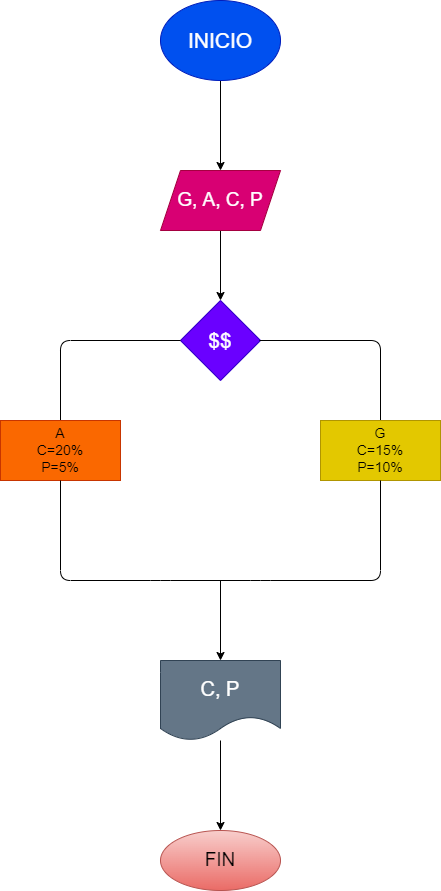

The diagram above was exported from draw.io. Its source (the exported page's mxGraphModel, read from the mxfile embedded in the PNG):
<mxGraphModel dx="1204" dy="790" grid="1" gridSize="10" guides="1" tooltips="1" connect="1" arrows="1" fold="1" page="1" pageScale="1" pageWidth="827" pageHeight="1169" math="0" shadow="0">
  <root>
    <mxCell id="0" />
    <mxCell id="1" parent="0" />
    <mxCell id="4" value="" style="edgeStyle=none;html=1;" edge="1" parent="1" source="2" target="3">
      <mxGeometry relative="1" as="geometry" />
    </mxCell>
    <mxCell id="2" value="&lt;font style=&quot;font-size: 21px&quot;&gt;INICIO&lt;/font&gt;" style="ellipse;whiteSpace=wrap;html=1;fillColor=#0050ef;fontColor=#ffffff;strokeColor=#001DBC;" vertex="1" parent="1">
      <mxGeometry x="340" y="20" width="120" height="80" as="geometry" />
    </mxCell>
    <mxCell id="6" value="" style="edgeStyle=none;html=1;" edge="1" parent="1" source="3" target="5">
      <mxGeometry relative="1" as="geometry" />
    </mxCell>
    <mxCell id="3" value="&lt;font style=&quot;font-size: 19px&quot;&gt;G, A, C, P&lt;/font&gt;" style="shape=parallelogram;perimeter=parallelogramPerimeter;whiteSpace=wrap;html=1;fixedSize=1;fillColor=#d80073;fontColor=#ffffff;strokeColor=#A50040;" vertex="1" parent="1">
      <mxGeometry x="340" y="190" width="120" height="60" as="geometry" />
    </mxCell>
    <mxCell id="5" value="&lt;font style=&quot;font-size: 21px&quot;&gt;$$&lt;/font&gt;" style="rhombus;whiteSpace=wrap;html=1;fillColor=#6a00ff;fontColor=#ffffff;strokeColor=#3700CC;" vertex="1" parent="1">
      <mxGeometry x="360" y="320" width="80" height="80" as="geometry" />
    </mxCell>
    <mxCell id="7" value="" style="endArrow=none;html=1;exitX=0.5;exitY=0;exitDx=0;exitDy=0;" edge="1" parent="1">
      <mxGeometry width="50" height="50" relative="1" as="geometry">
        <mxPoint x="240" y="440" as="sourcePoint" />
        <mxPoint x="360" y="360" as="targetPoint" />
        <Array as="points">
          <mxPoint x="240" y="360" />
        </Array>
      </mxGeometry>
    </mxCell>
    <mxCell id="9" value="" style="endArrow=none;html=1;exitX=0.5;exitY=0;exitDx=0;exitDy=0;" edge="1" parent="1">
      <mxGeometry width="50" height="50" relative="1" as="geometry">
        <mxPoint x="560" y="440" as="sourcePoint" />
        <mxPoint x="439" y="360" as="targetPoint" />
        <Array as="points">
          <mxPoint x="560" y="360" />
        </Array>
      </mxGeometry>
    </mxCell>
    <mxCell id="16" value="&lt;font style=&quot;font-size: 14px&quot;&gt;A&lt;br&gt;C=20%&lt;br&gt;P=5%&lt;/font&gt;" style="rounded=0;whiteSpace=wrap;html=1;fillColor=#fa6800;fontColor=#000000;strokeColor=#C73500;" vertex="1" parent="1">
      <mxGeometry x="180" y="440" width="120" height="60" as="geometry" />
    </mxCell>
    <mxCell id="18" value="&lt;font style=&quot;font-size: 14px&quot;&gt;G&lt;br&gt;C=15%&lt;br&gt;P=10%&lt;/font&gt;" style="rounded=0;whiteSpace=wrap;html=1;fillColor=#e3c800;fontColor=#000000;strokeColor=#B09500;" vertex="1" parent="1">
      <mxGeometry x="500" y="440" width="120" height="60" as="geometry" />
    </mxCell>
    <mxCell id="20" value="" style="endArrow=none;html=1;entryX=0.5;entryY=1;entryDx=0;entryDy=0;" edge="1" parent="1" target="18">
      <mxGeometry width="50" height="50" relative="1" as="geometry">
        <mxPoint x="240" y="500" as="sourcePoint" />
        <mxPoint x="440" y="500" as="targetPoint" />
        <Array as="points">
          <mxPoint x="240" y="600" />
          <mxPoint x="340" y="600" />
          <mxPoint x="440" y="600" />
          <mxPoint x="560" y="600" />
        </Array>
      </mxGeometry>
    </mxCell>
    <mxCell id="22" value="" style="endArrow=classic;html=1;" edge="1" parent="1">
      <mxGeometry width="50" height="50" relative="1" as="geometry">
        <mxPoint x="400" y="600" as="sourcePoint" />
        <mxPoint x="400" y="680" as="targetPoint" />
      </mxGeometry>
    </mxCell>
    <mxCell id="25" value="" style="edgeStyle=none;html=1;" edge="1" parent="1" source="23" target="24">
      <mxGeometry relative="1" as="geometry" />
    </mxCell>
    <mxCell id="23" value="&lt;font style=&quot;font-size: 20px&quot;&gt;C, P&lt;/font&gt;" style="shape=document;whiteSpace=wrap;html=1;boundedLbl=1;fillColor=#647687;fontColor=#ffffff;strokeColor=#314354;" vertex="1" parent="1">
      <mxGeometry x="340" y="680" width="120" height="80" as="geometry" />
    </mxCell>
    <mxCell id="24" value="&lt;font style=&quot;font-size: 19px&quot;&gt;FIN&lt;/font&gt;" style="ellipse;whiteSpace=wrap;html=1;fillColor=#f8cecc;strokeColor=#b85450;gradientColor=#ea6b66;" vertex="1" parent="1">
      <mxGeometry x="340" y="850" width="120" height="60" as="geometry" />
    </mxCell>
  </root>
</mxGraphModel>